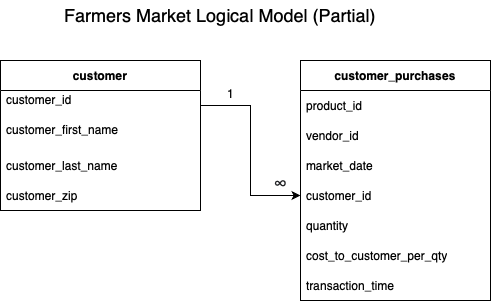

The diagram above was exported from draw.io. Its source (the exported page's mxGraphModel, read from the mxfile embedded in the PNG):
<mxGraphModel dx="1026" dy="621" grid="1" gridSize="10" guides="1" tooltips="1" connect="1" arrows="1" fold="1" page="1" pageScale="1" pageWidth="850" pageHeight="1100" math="0" shadow="0">
  <root>
    <mxCell id="0" />
    <mxCell id="1" parent="0" />
    <mxCell id="5guwTW1k1faSFvccRn50-2" value="&lt;font style=&quot;font-size: 18px;&quot;&gt;Farmers Market Logical Model (Partial)&lt;/font&gt;" style="text;html=1;align=center;verticalAlign=middle;whiteSpace=wrap;rounded=0;" parent="1" vertex="1">
      <mxGeometry x="220" y="50" width="400" height="30" as="geometry" />
    </mxCell>
    <mxCell id="fyB4N74jHAY1nG-cdd94-25" value="customer" style="swimlane;childLayout=stackLayout;horizontal=1;startSize=30;horizontalStack=0;resizeParent=1;resizeParentMax=0;resizeLast=0;collapsible=1;marginBottom=0;whiteSpace=wrap;html=1;verticalAlign=middle;" vertex="1" parent="1">
      <mxGeometry x="200" y="110" width="200" height="150" as="geometry" />
    </mxCell>
    <mxCell id="fyB4N74jHAY1nG-cdd94-26" value="customer_id&lt;div&gt;&lt;br&gt;&lt;/div&gt;" style="text;strokeColor=none;fillColor=none;align=left;verticalAlign=middle;spacingLeft=4;spacingRight=4;overflow=hidden;points=[[0,0.5],[1,0.5]];portConstraint=eastwest;rotatable=0;whiteSpace=wrap;html=1;" vertex="1" parent="fyB4N74jHAY1nG-cdd94-25">
      <mxGeometry y="30" width="200" height="30" as="geometry" />
    </mxCell>
    <mxCell id="fyB4N74jHAY1nG-cdd94-27" value="customer_first_name&lt;div&gt;&lt;br&gt;&lt;/div&gt;" style="text;strokeColor=none;fillColor=none;align=left;verticalAlign=middle;spacingLeft=4;spacingRight=4;overflow=hidden;points=[[0,0.5],[1,0.5]];portConstraint=eastwest;rotatable=0;whiteSpace=wrap;html=1;" vertex="1" parent="fyB4N74jHAY1nG-cdd94-25">
      <mxGeometry y="60" width="200" height="30" as="geometry" />
    </mxCell>
    <mxCell id="fyB4N74jHAY1nG-cdd94-28" value="customer_last_name" style="text;strokeColor=none;fillColor=none;align=left;verticalAlign=middle;spacingLeft=4;spacingRight=4;overflow=hidden;points=[[0,0.5],[1,0.5]];portConstraint=eastwest;rotatable=0;whiteSpace=wrap;html=1;" vertex="1" parent="fyB4N74jHAY1nG-cdd94-25">
      <mxGeometry y="90" width="200" height="30" as="geometry" />
    </mxCell>
    <mxCell id="fyB4N74jHAY1nG-cdd94-34" value="customer_zip" style="text;strokeColor=none;fillColor=none;align=left;verticalAlign=middle;spacingLeft=4;spacingRight=4;overflow=hidden;points=[[0,0.5],[1,0.5]];portConstraint=eastwest;rotatable=0;whiteSpace=wrap;html=1;" vertex="1" parent="fyB4N74jHAY1nG-cdd94-25">
      <mxGeometry y="120" width="200" height="30" as="geometry" />
    </mxCell>
    <mxCell id="fyB4N74jHAY1nG-cdd94-35" value="&lt;b&gt;customer_purchases&lt;/b&gt;" style="swimlane;fontStyle=0;childLayout=stackLayout;horizontal=1;startSize=30;horizontalStack=0;resizeParent=1;resizeParentMax=0;resizeLast=0;collapsible=1;marginBottom=0;whiteSpace=wrap;html=1;" vertex="1" parent="1">
      <mxGeometry x="500" y="110" width="190" height="240" as="geometry" />
    </mxCell>
    <mxCell id="fyB4N74jHAY1nG-cdd94-36" value="product_id" style="text;strokeColor=none;fillColor=none;align=left;verticalAlign=middle;spacingLeft=4;spacingRight=4;overflow=hidden;points=[[0,0.5],[1,0.5]];portConstraint=eastwest;rotatable=0;whiteSpace=wrap;html=1;" vertex="1" parent="fyB4N74jHAY1nG-cdd94-35">
      <mxGeometry y="30" width="190" height="30" as="geometry" />
    </mxCell>
    <mxCell id="fyB4N74jHAY1nG-cdd94-37" value="vendor_id" style="text;strokeColor=none;fillColor=none;align=left;verticalAlign=middle;spacingLeft=4;spacingRight=4;overflow=hidden;points=[[0,0.5],[1,0.5]];portConstraint=eastwest;rotatable=0;whiteSpace=wrap;html=1;" vertex="1" parent="fyB4N74jHAY1nG-cdd94-35">
      <mxGeometry y="60" width="190" height="30" as="geometry" />
    </mxCell>
    <mxCell id="fyB4N74jHAY1nG-cdd94-38" value="market_date" style="text;strokeColor=none;fillColor=none;align=left;verticalAlign=middle;spacingLeft=4;spacingRight=4;overflow=hidden;points=[[0,0.5],[1,0.5]];portConstraint=eastwest;rotatable=0;whiteSpace=wrap;html=1;" vertex="1" parent="fyB4N74jHAY1nG-cdd94-35">
      <mxGeometry y="90" width="190" height="30" as="geometry" />
    </mxCell>
    <mxCell id="fyB4N74jHAY1nG-cdd94-42" value="customer_id" style="text;strokeColor=none;fillColor=none;align=left;verticalAlign=middle;spacingLeft=4;spacingRight=4;overflow=hidden;points=[[0,0.5],[1,0.5]];portConstraint=eastwest;rotatable=0;whiteSpace=wrap;html=1;" vertex="1" parent="fyB4N74jHAY1nG-cdd94-35">
      <mxGeometry y="120" width="190" height="30" as="geometry" />
    </mxCell>
    <mxCell id="fyB4N74jHAY1nG-cdd94-39" value="quantity" style="text;strokeColor=none;fillColor=none;align=left;verticalAlign=middle;spacingLeft=4;spacingRight=4;overflow=hidden;points=[[0,0.5],[1,0.5]];portConstraint=eastwest;rotatable=0;whiteSpace=wrap;html=1;" vertex="1" parent="fyB4N74jHAY1nG-cdd94-35">
      <mxGeometry y="150" width="190" height="30" as="geometry" />
    </mxCell>
    <mxCell id="fyB4N74jHAY1nG-cdd94-40" value="cost_to_customer_per_qty" style="text;strokeColor=none;fillColor=none;align=left;verticalAlign=middle;spacingLeft=4;spacingRight=4;overflow=hidden;points=[[0,0.5],[1,0.5]];portConstraint=eastwest;rotatable=0;whiteSpace=wrap;html=1;" vertex="1" parent="fyB4N74jHAY1nG-cdd94-35">
      <mxGeometry y="180" width="190" height="30" as="geometry" />
    </mxCell>
    <mxCell id="fyB4N74jHAY1nG-cdd94-41" value="transaction_time" style="text;strokeColor=none;fillColor=none;align=left;verticalAlign=middle;spacingLeft=4;spacingRight=4;overflow=hidden;points=[[0,0.5],[1,0.5]];portConstraint=eastwest;rotatable=0;whiteSpace=wrap;html=1;" vertex="1" parent="fyB4N74jHAY1nG-cdd94-35">
      <mxGeometry y="210" width="190" height="30" as="geometry" />
    </mxCell>
    <mxCell id="fyB4N74jHAY1nG-cdd94-43" style="edgeStyle=orthogonalEdgeStyle;rounded=0;orthogonalLoop=1;jettySize=auto;html=1;exitX=1;exitY=0.5;exitDx=0;exitDy=0;entryX=0;entryY=0.5;entryDx=0;entryDy=0;" edge="1" parent="1" source="fyB4N74jHAY1nG-cdd94-26" target="fyB4N74jHAY1nG-cdd94-42">
      <mxGeometry relative="1" as="geometry" />
    </mxCell>
    <mxCell id="fyB4N74jHAY1nG-cdd94-45" value="1" style="text;html=1;align=center;verticalAlign=middle;resizable=0;points=[];autosize=1;strokeColor=none;fillColor=none;" vertex="1" parent="1">
      <mxGeometry x="415" y="128" width="30" height="30" as="geometry" />
    </mxCell>
    <mxCell id="fyB4N74jHAY1nG-cdd94-46" value="&lt;span style=&quot;white-space: normal; caret-color: rgb(32, 33, 36); color: rgb(32, 33, 36); font-family: &amp;quot;Google Sans&amp;quot;, arial, sans-serif; font-size: 19px; text-align: left; background-color: rgb(255, 255, 255);&quot;&gt;∞&lt;/span&gt;" style="text;html=1;align=center;verticalAlign=middle;resizable=0;points=[];autosize=1;strokeColor=none;fillColor=none;fontSize=19;" vertex="1" parent="1">
      <mxGeometry x="460" y="213" width="40" height="40" as="geometry" />
    </mxCell>
  </root>
</mxGraphModel>